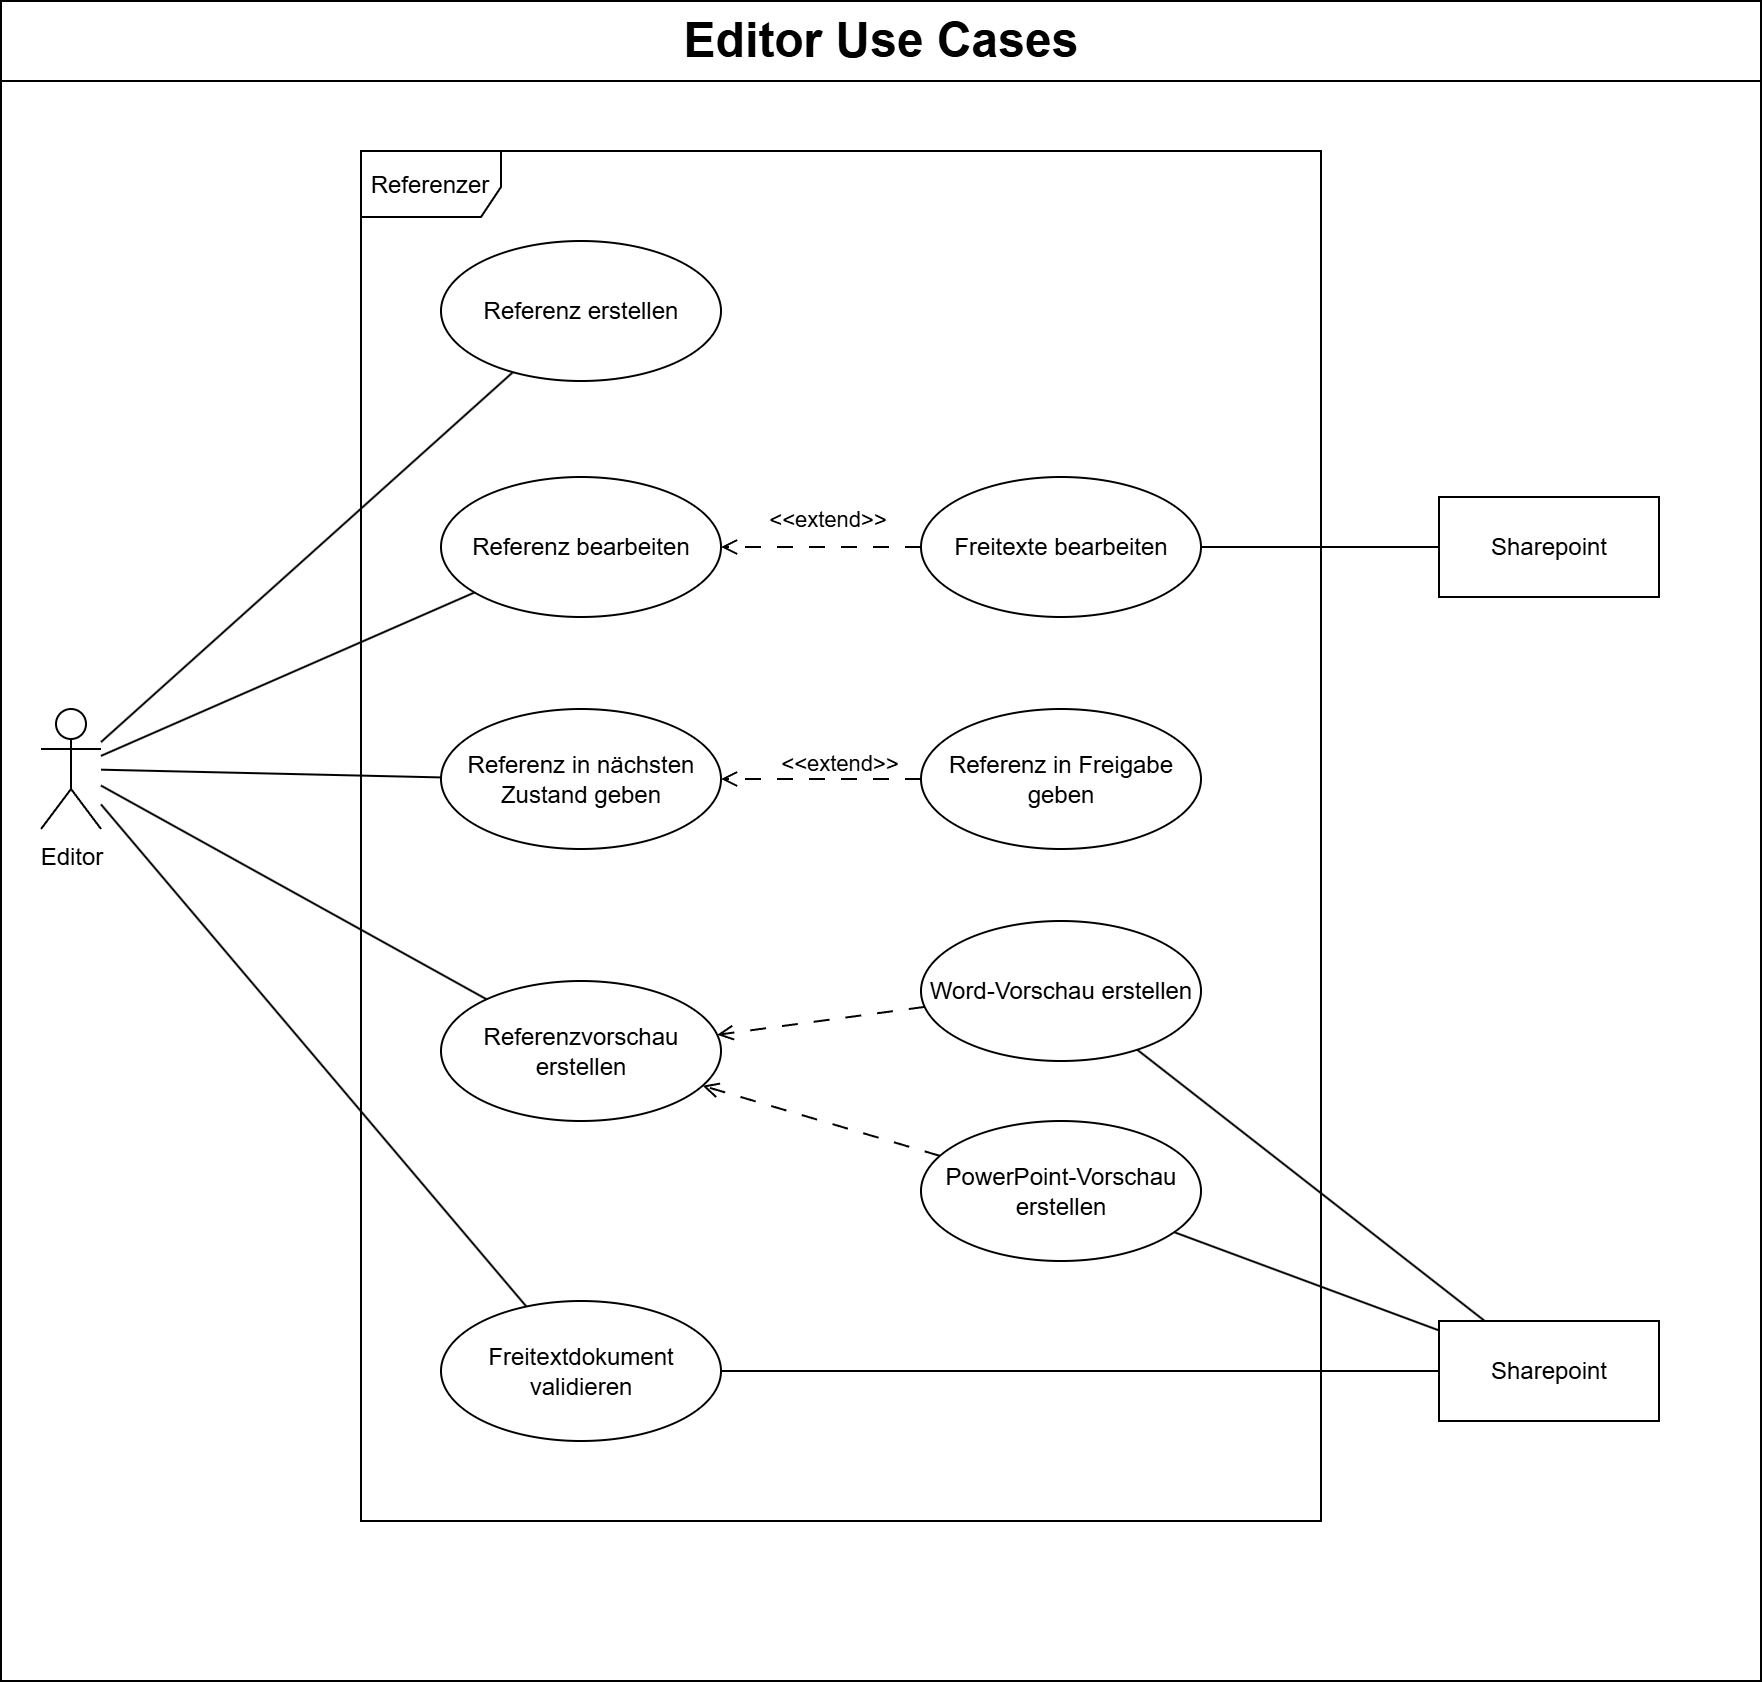

The diagram above was exported from draw.io. Its source (the exported page's mxGraphModel, read from the mxfile embedded in the PNG):
<mxGraphModel dx="12240" dy="6141" grid="1" gridSize="10" guides="1" tooltips="1" connect="1" arrows="1" fold="1" page="1" pageScale="1" pageWidth="827" pageHeight="1169" math="0" shadow="0">
  <root>
    <mxCell id="0" />
    <mxCell id="1" parent="0" />
    <mxCell id="2" value="&lt;font style=&quot;font-size: 24px;&quot;&gt;Editor Use Cases&lt;/font&gt;" style="swimlane;whiteSpace=wrap;html=1;startSize=40;" vertex="1" parent="1">
      <mxGeometry x="-4440" y="2020" width="880" height="840" as="geometry" />
    </mxCell>
    <mxCell id="3" style="rounded=0;orthogonalLoop=1;jettySize=auto;html=1;endArrow=none;startFill=0;" edge="1" parent="2" source="7" target="8">
      <mxGeometry relative="1" as="geometry" />
    </mxCell>
    <mxCell id="4" style="rounded=0;orthogonalLoop=1;jettySize=auto;html=1;endArrow=none;startFill=0;" edge="1" parent="2" source="7" target="9">
      <mxGeometry relative="1" as="geometry" />
    </mxCell>
    <mxCell id="5" style="rounded=0;orthogonalLoop=1;jettySize=auto;html=1;endArrow=none;startFill=0;" edge="1" parent="2" source="7" target="10">
      <mxGeometry relative="1" as="geometry" />
    </mxCell>
    <mxCell id="6" style="edgeStyle=none;rounded=0;orthogonalLoop=1;jettySize=auto;html=1;endArrow=none;startFill=0;" edge="1" parent="2" source="7" target="27">
      <mxGeometry relative="1" as="geometry" />
    </mxCell>
    <mxCell id="7" value="Editor" style="shape=umlActor;verticalLabelPosition=bottom;verticalAlign=top;html=1;outlineConnect=0;" vertex="1" parent="2">
      <mxGeometry x="20" y="354" width="30" height="60" as="geometry" />
    </mxCell>
    <mxCell id="8" value="Referenz erstellen" style="ellipse;whiteSpace=wrap;html=1;" vertex="1" parent="2">
      <mxGeometry x="220" y="120" width="140" height="70" as="geometry" />
    </mxCell>
    <mxCell id="9" value="Referenz bearbeiten" style="ellipse;whiteSpace=wrap;html=1;" vertex="1" parent="2">
      <mxGeometry x="220" y="238" width="140" height="70" as="geometry" />
    </mxCell>
    <mxCell id="10" value="Referenz in nächsten Zustand geben" style="ellipse;whiteSpace=wrap;html=1;" vertex="1" parent="2">
      <mxGeometry x="220" y="354" width="140" height="70" as="geometry" />
    </mxCell>
    <mxCell id="11" style="edgeStyle=orthogonalEdgeStyle;rounded=0;orthogonalLoop=1;jettySize=auto;html=1;endArrow=open;endFill=0;dashed=1;dashPattern=8 8;" edge="1" parent="2" source="13" target="10">
      <mxGeometry relative="1" as="geometry" />
    </mxCell>
    <mxCell id="12" value="&amp;lt;&amp;lt;extend&amp;gt;&amp;gt;" style="edgeLabel;html=1;align=center;verticalAlign=middle;resizable=0;points=[];" vertex="1" connectable="0" parent="11">
      <mxGeometry x="-0.1465" relative="1" as="geometry">
        <mxPoint y="-9" as="offset" />
      </mxGeometry>
    </mxCell>
    <mxCell id="13" value="Referenz in Freigabe geben" style="ellipse;whiteSpace=wrap;html=1;" vertex="1" parent="2">
      <mxGeometry x="460" y="354" width="140" height="70" as="geometry" />
    </mxCell>
    <mxCell id="14" style="edgeStyle=orthogonalEdgeStyle;rounded=0;orthogonalLoop=1;jettySize=auto;html=1;endArrow=open;endFill=0;dashed=1;dashPattern=8 8;" edge="1" parent="2" source="16" target="9">
      <mxGeometry relative="1" as="geometry" />
    </mxCell>
    <mxCell id="15" value="&amp;lt;&amp;lt;extend&amp;gt;&amp;gt;" style="edgeLabel;html=1;align=center;verticalAlign=middle;resizable=0;points=[];" vertex="1" connectable="0" parent="14">
      <mxGeometry x="-0.0561" y="-1" relative="1" as="geometry">
        <mxPoint y="-14" as="offset" />
      </mxGeometry>
    </mxCell>
    <mxCell id="16" value="Freitexte bearbeiten" style="ellipse;whiteSpace=wrap;html=1;" vertex="1" parent="2">
      <mxGeometry x="460" y="238" width="140" height="70" as="geometry" />
    </mxCell>
    <mxCell id="17" style="edgeStyle=orthogonalEdgeStyle;rounded=0;orthogonalLoop=1;jettySize=auto;html=1;endArrow=none;startFill=0;" edge="1" parent="2" source="18" target="16">
      <mxGeometry relative="1" as="geometry" />
    </mxCell>
    <mxCell id="18" value="Sharepoint" style="html=1;whiteSpace=wrap;" vertex="1" parent="2">
      <mxGeometry x="719" y="248" width="110" height="50" as="geometry" />
    </mxCell>
    <mxCell id="19" value="Referenzer" style="shape=umlFrame;whiteSpace=wrap;html=1;pointerEvents=0;width=70;height=33;" vertex="1" parent="2">
      <mxGeometry x="180" y="75" width="480" height="685" as="geometry" />
    </mxCell>
    <mxCell id="20" style="edgeStyle=none;rounded=0;orthogonalLoop=1;jettySize=auto;html=1;endArrow=open;endFill=0;dashed=1;dashPattern=8 8;" edge="1" parent="2" source="22" target="29">
      <mxGeometry relative="1" as="geometry" />
    </mxCell>
    <mxCell id="21" style="edgeStyle=none;rounded=0;orthogonalLoop=1;jettySize=auto;html=1;endArrow=none;startFill=0;" edge="1" parent="2" source="22" target="30">
      <mxGeometry relative="1" as="geometry" />
    </mxCell>
    <mxCell id="22" value="Word-Vorschau erstellen" style="ellipse;whiteSpace=wrap;html=1;" vertex="1" parent="2">
      <mxGeometry x="460" y="460" width="140" height="70" as="geometry" />
    </mxCell>
    <mxCell id="23" style="edgeStyle=none;rounded=0;orthogonalLoop=1;jettySize=auto;html=1;endArrow=open;endFill=0;dashed=1;dashPattern=8 8;" edge="1" parent="2" source="25" target="29">
      <mxGeometry relative="1" as="geometry" />
    </mxCell>
    <mxCell id="24" style="edgeStyle=none;rounded=0;orthogonalLoop=1;jettySize=auto;html=1;endArrow=none;startFill=0;" edge="1" parent="2" source="25" target="30">
      <mxGeometry relative="1" as="geometry" />
    </mxCell>
    <mxCell id="25" value="PowerPoint-Vorschau erstellen" style="ellipse;whiteSpace=wrap;html=1;" vertex="1" parent="2">
      <mxGeometry x="460" y="560" width="140" height="70" as="geometry" />
    </mxCell>
    <mxCell id="26" style="edgeStyle=none;rounded=0;orthogonalLoop=1;jettySize=auto;html=1;endArrow=none;startFill=0;" edge="1" parent="2" source="27" target="30">
      <mxGeometry relative="1" as="geometry" />
    </mxCell>
    <mxCell id="27" value="Freitextdokument validieren" style="ellipse;whiteSpace=wrap;html=1;" vertex="1" parent="2">
      <mxGeometry x="220" y="650" width="140" height="70" as="geometry" />
    </mxCell>
    <mxCell id="28" style="edgeStyle=none;rounded=0;orthogonalLoop=1;jettySize=auto;html=1;endArrow=none;startFill=0;" edge="1" parent="2" source="29" target="7">
      <mxGeometry relative="1" as="geometry" />
    </mxCell>
    <mxCell id="29" value="Referenzvorschau erstellen" style="ellipse;whiteSpace=wrap;html=1;" vertex="1" parent="2">
      <mxGeometry x="220" y="490" width="140" height="70" as="geometry" />
    </mxCell>
    <mxCell id="30" value="Sharepoint" style="html=1;whiteSpace=wrap;" vertex="1" parent="2">
      <mxGeometry x="719" y="660" width="110" height="50" as="geometry" />
    </mxCell>
  </root>
</mxGraphModel>